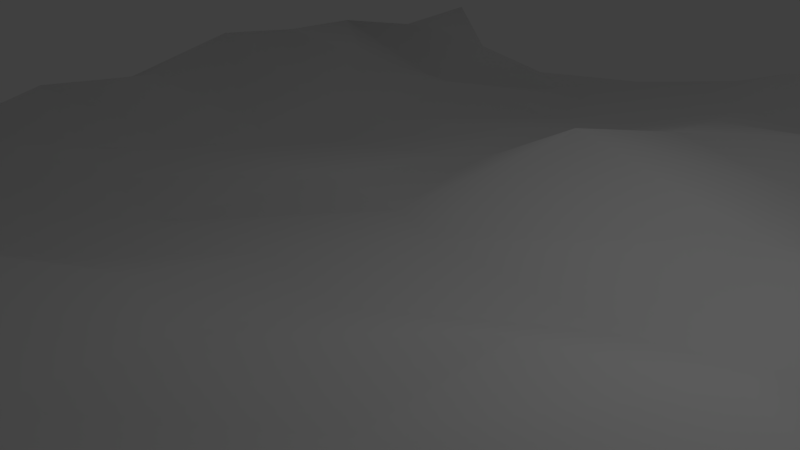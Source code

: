 # Source: ground.blend  (saved by Blender 2.76.0; exported with 4.5.12 LTS)
import bpy
from mathutils import Matrix  # noqa: F401  (used for matrix-valued properties, if any)

bpy.ops.wm.read_factory_settings(use_empty=True)
scene = bpy.context.scene
scene.name = 'Scene'

# ---- collections
col_collection_1 = bpy.data.collections.new('Collection 1'); scene.collection.children.link(col_collection_1)

# ---- world
world_world = bpy.data.worlds.new('World'); scene.world = world_world
world_world.color = (0.05088, 0.05088, 0.05088)
world_world.use_sun_shadow = False
world_world.sun_shadow_jitter_overblur = 0.0
world_world.cycles.sampling_method = 'MANUAL'
world_world.cycles.sample_map_resolution = 256

# ---- cameras
cam_camera = bpy.data.cameras.new('Camera')
cam_camera.clip_end = 100.0
cam_camera.lens = 35.0
cam_camera.sensor_width = 32.0
cam_camera.sensor_height = 18.0
cam_camera.ortho_scale = 7.314
cam_camera.dof.focus_distance = 0.0
cam_camera.dof.aperture_fstop = 128.0

# ---- lights
light_lamp = bpy.data.lights.new('Lamp', 'POINT')
light_lamp.transmission_factor = 0.0
light_lamp.cutoff_distance = 30.0
light_lamp.energy = 100.0
light_lamp.shadow_buffer_clip_start = 1.001
light_lamp.shadow_soft_size = 0.1
light_lamp.shadow_maximum_resolution = 0.006
light_lamp.use_absolute_resolution = True
light_lamp.cycles.use_multiple_importance_sampling = False

# ---- meshes
me_plane = bpy.data.meshes.new('Plane')
me_plane.from_pydata([(-0.963, -0.947, 0.06004), (0.9972, -0.9732, 0.05086), (-0.9284, 0.9561, -0.02275), (0.9095, 0.951, -0.002047), (-0.9322, 0.8185, -0.0453), (-0.9827, 0.6358, -0.05462), (-0.9573, 0.4833, -0.02861), (-0.9753, 0.3236, 0.01924), (-0.9344, 0.1586, 0.003119), (-0.9435, -0.04928, 0.01365), (-0.9612, -0.2663, -0.03479), (-0.9824, -0.4783, 0.006974), (-0.9607, -0.5925, 0.01742), (-0.9506, -0.7741, 0.03646), (-0.8089, -0.9708, 0.03631), (-0.5794, -0.9693, -0.0008523), (-0.3962, -0.9633, 0.02027), (-0.2745, -0.9873, 0.0474), (-0.1392, -0.9955, 0.03305), (0.06724, -1.031, -0.007722), (0.2297, -0.9594, -0.002481), (0.4258, -0.9528, 0.01375), (0.6143, -0.9707, 0.04006), (0.783, -1.032, 0.04614), (0.9579, -0.8253, 0.04266), (0.9481, -0.5833, 0.0155), (0.9812, -0.3886, 0.01241), (0.9289, -0.2107, 0.02101), (0.9751, -0.04493, 0.008341), (0.9256, 0.09574, -0.01302), (0.9347, 0.2393, 0.02767), (0.966, 0.4238, 0.001474), (0.9448, 0.594, -0.03533), (0.9341, 0.7736, -0.007687), (0.8321, 0.9878, -0.004643), (0.6244, 0.9927, -0.01178), (0.4246, 1.029, 0.0262), (0.3212, 1.005, 0.03759), (0.07541, 0.9948, 0.0432), (-0.03123, 1.004, 0.002454), (-0.2273, 0.958, -0.03108), (-0.4577, 0.9207, -0.05022), (-0.6587, 0.9463, -0.03155), (-0.7957, 1.015, 0.03196), (-0.7717, -0.7932, -0.01084), (-0.788, -0.6194, -0.01515), (-0.8065, -0.4697, 0.007701), (-0.8307, -0.2403, 0.0003435), (-0.8369, -0.07095, 0.05596), (-0.7912, 0.1329, 0.04223), (-0.8037, 0.3102, 0.08996), (-0.7825, 0.463, 0.07429), (-0.8161, 0.6471, 0.05718), (-0.769, 0.8638, 0.01486), (-0.5534, -0.8132, -0.06711), (-0.606, -0.6615, -0.04153), (-0.6092, -0.4797, -0.02089), (-0.617, -0.2498, -0.02258), (-0.6376, -0.0957, -0.0066), (-0.6292, 0.06949, -0.04185), (-0.6248, 0.2495, -0.05008), (-0.6294, 0.404, -0.02986), (-0.6804, 0.5795, 0.01172), (-0.6599, 0.7751, -0.07684), (-0.3881, -0.7912, -0.01425), (-0.4396, -0.6137, 0.02115), (-0.4224, -0.4559, 0.0499), (-0.4438, -0.297, 0.009177), (-0.444, -0.1461, 0.01468), (-0.4022, 0.05125, 0.0136), (-0.4079, 0.2499, -0.02265), (-0.4054, 0.4084, -0.02254), (-0.4323, 0.5769, 0.009216), (-0.4583, 0.7504, -0.06182), (-0.2646, -0.8242, 0.04311), (-0.2706, -0.6128, 0.05664), (-0.2685, -0.45, 0.07714), (-0.3061, -0.309, -0.005703), (-0.2935, -0.1424, -0.008203), (-0.1995, 0.07676, 0.03022), (-0.1709, 0.3078, 0.003759), (-0.16, 0.5022, -0.0007448), (-0.1988, 0.6567, -0.02991), (-0.2429, 0.8018, -0.02906), (-0.144, -0.8592, 0.01415), (-0.1103, -0.6587, 0.05223), (-0.1062, -0.4645, 0.07572), (-0.07332, -0.2927, 0.05777), (-0.08275, -0.09799, 0.01084), (-0.07134, 0.1059, 0.002129), (-0.09591, 0.2938, 0.01536), (-0.03889, 0.4271, 0.02858), (-0.02442, 0.6429, 0.002002), (-0.03171, 0.8591, 0.002372), (0.04427, -0.8957, -0.03943), (0.06582, -0.7128, 0.01769), (0.03827, -0.5152, 0.05162), (0.07188, -0.3221, 0.05872), (0.05538, -0.1223, 0.001417), (0.03461, 0.05836, 0.01372), (0.06836, 0.3221, 0.1056), (0.1281, 0.487, 0.07261), (0.1133, 0.6482, 0.04363), (0.08066, 0.8235, 0.01052), (0.197, -0.7953, -0.01638), (0.2174, -0.6296, 0.009671), (0.2434, -0.4429, 0.01518), (0.2558, -0.2551, 0.004539), (0.2756, -0.0458, 0.02789), (0.309, 0.07141, -0.005347), (0.3609, 0.3012, 0.04048), (0.3169, 0.4881, 0.03644), (0.3202, 0.6168, 0.07542), (0.3219, 0.81, 0.01115), (0.4101, -0.8034, 0.0003652), (0.41, -0.5904, 0.01035), (0.4655, -0.387, -0.01488), (0.4858, -0.2124, 0.005947), (0.4933, 0.002721, 0.05167), (0.4841, 0.09729, 0.02073), (0.4935, 0.2824, 0.04954), (0.4768, 0.4957, 0.01266), (0.4644, 0.6933, 0.05545), (0.396, 0.8796, 0.01337), (0.6103, -0.8317, 0.001266), (0.6303, -0.6114, 0.01091), (0.664, -0.4345, 0.01913), (0.6806, -0.2687, 0.05399), (0.6458, -0.06627, 0.03185), (0.6215, 0.07629, -0.002554), (0.6692, 0.295, 0.03475), (0.6425, 0.5203, 0.007632), (0.6146, 0.6886, 0.001011), (0.611, 0.8238, -0.02987), (0.728, -0.9094, 0.0137), (0.7641, -0.6664, 0.03008), (0.824, -0.4734, 0.06114), (0.8202, -0.2769, 0.03449), (0.8468, -0.07125, -0.003775), (0.8103, 0.08551, -0.01718), (0.8623, 0.2466, 0.03543), (0.8303, 0.4637, 0.03297), (0.8006, 0.6653, 0.01058), (0.8443, 0.8174, 0.003923)], [], [(143, 33, 3, 34), (4, 53, 43, 2), (53, 63, 42, 43), (63, 73, 41, 42), (73, 83, 40, 41), (83, 93, 39, 40), (93, 103, 38, 39), (103, 113, 37, 38), (113, 123, 36, 37), (123, 133, 35, 36), (133, 143, 34, 35), (0, 14, 44, 13), (13, 44, 45, 12), (12, 45, 46, 11), (11, 46, 47, 10), (10, 47, 48, 9), (9, 48, 49, 8), (8, 49, 50, 7), (7, 50, 51, 6), (6, 51, 52, 5), (5, 52, 53, 4), (14, 15, 54, 44), (44, 54, 55, 45), (45, 55, 56, 46), (46, 56, 57, 47), (47, 57, 58, 48), (48, 58, 59, 49), (49, 59, 60, 50), (50, 60, 61, 51), (51, 61, 62, 52), (52, 62, 63, 53), (15, 16, 64, 54), (54, 64, 65, 55), (55, 65, 66, 56), (56, 66, 67, 57), (57, 67, 68, 58), (58, 68, 69, 59), (59, 69, 70, 60), (60, 70, 71, 61), (61, 71, 72, 62), (62, 72, 73, 63), (16, 17, 74, 64), (64, 74, 75, 65), (65, 75, 76, 66), (66, 76, 77, 67), (67, 77, 78, 68), (68, 78, 79, 69), (69, 79, 80, 70), (70, 80, 81, 71), (71, 81, 82, 72), (72, 82, 83, 73), (17, 18, 84, 74), (74, 84, 85, 75), (75, 85, 86, 76), (76, 86, 87, 77), (77, 87, 88, 78), (78, 88, 89, 79), (79, 89, 90, 80), (80, 90, 91, 81), (81, 91, 92, 82), (82, 92, 93, 83), (18, 19, 94, 84), (84, 94, 95, 85), (85, 95, 96, 86), (86, 96, 97, 87), (87, 97, 98, 88), (88, 98, 99, 89), (89, 99, 100, 90), (90, 100, 101, 91), (91, 101, 102, 92), (92, 102, 103, 93), (19, 20, 104, 94), (94, 104, 105, 95), (95, 105, 106, 96), (96, 106, 107, 97), (97, 107, 108, 98), (98, 108, 109, 99), (99, 109, 110, 100), (100, 110, 111, 101), (101, 111, 112, 102), (102, 112, 113, 103), (20, 21, 114, 104), (104, 114, 115, 105), (105, 115, 116, 106), (106, 116, 117, 107), (107, 117, 118, 108), (108, 118, 119, 109), (109, 119, 120, 110), (110, 120, 121, 111), (111, 121, 122, 112), (112, 122, 123, 113), (21, 22, 124, 114), (114, 124, 125, 115), (115, 125, 126, 116), (116, 126, 127, 117), (117, 127, 128, 118), (118, 128, 129, 119), (119, 129, 130, 120), (120, 130, 131, 121), (121, 131, 132, 122), (122, 132, 133, 123), (22, 23, 134, 124), (124, 134, 135, 125), (125, 135, 136, 126), (126, 136, 137, 127), (127, 137, 138, 128), (128, 138, 139, 129), (129, 139, 140, 130), (130, 140, 141, 131), (131, 141, 142, 132), (132, 142, 143, 133), (23, 1, 24, 134), (134, 24, 25, 135), (135, 25, 26, 136), (136, 26, 27, 137), (137, 27, 28, 138), (138, 28, 29, 139), (139, 29, 30, 140), (140, 30, 31, 141), (141, 31, 32, 142), (142, 32, 33, 143)])
me_plane.polygons.foreach_set('use_smooth', [True] * 121)
_uv = me_plane.uv_layers.new(name='UVMap')
_uv.uv.foreach_set('vector', [0.8907, 0.1317, 0.8741, 0.08792, 0.9554, 0.1067, 0.9695, 0.1441, 0.8312, 0.9776, 0.8565, 0.8959, 0.9282, 0.9126, 0.8954, 0.9766, 0.8565, 0.8959, 0.8222, 0.8285, 0.8991, 0.8408, 0.9282, 0.9126, 0.8222, 0.8285, 0.8168, 0.7399, 0.8958, 0.7459, 0.8991, 0.8408, 0.8168, 0.7399, 0.8479, 0.6416, 0.9209, 0.64, 0.8958, 0.7459, 0.8479, 0.6416, 0.8819, 0.5438, 0.9496, 0.5494, 0.9209, 0.64, 0.8819, 0.5438, 0.8686, 0.4896, 0.9501, 0.4963, 0.9496, 0.5494, 0.8686, 0.4896, 0.8702, 0.3769, 0.9614, 0.3826, 0.9501, 0.4963, 0.8702, 0.3769, 0.9041, 0.3438, 0.9748, 0.3354, 0.9614, 0.3826, 0.9041, 0.3438, 0.8863, 0.2403, 0.9643, 0.2406, 0.9748, 0.3354, 0.8863, 0.2403, 0.8907, 0.1317, 0.9695, 0.1441, 0.9643, 0.2406, 0.004691, 0.9177, 9.928e-05, 0.8452, 0.08478, 0.832, 0.08517, 0.9174, 0.08517, 0.9174, 0.08478, 0.832, 0.1638, 0.8458, 0.1691, 0.9278, 0.1691, 0.9278, 0.1638, 0.8458, 0.233, 0.8617, 0.2209, 0.943, 0.2209, 0.943, 0.233, 0.8617, 0.3405, 0.8822, 0.3219, 0.944, 0.3219, 0.944, 0.3405, 0.8822, 0.4223, 0.8904, 0.4247, 0.9431, 0.4247, 0.9431, 0.4223, 0.8904, 0.5181, 0.8811, 0.5211, 0.9523, 0.5211, 0.9523, 0.5181, 0.8811, 0.5992, 0.8943, 0.5982, 0.9771, 0.5982, 0.9771, 0.5992, 0.8943, 0.6671, 0.8899, 0.675, 0.9827, 0.675, 0.9827, 0.6671, 0.8899, 0.7511, 0.9078, 0.7458, 0.9999, 0.7458, 0.9999, 0.7511, 0.9078, 0.8565, 0.8959, 0.8312, 0.9776, 9.928e-05, 0.8452, 0.01027, 0.7392, 0.08576, 0.7325, 0.08478, 0.832, 0.08478, 0.832, 0.08576, 0.7325, 0.151, 0.7602, 0.1638, 0.8458, 0.1638, 0.8458, 0.151, 0.7602, 0.2358, 0.7677, 0.233, 0.8617, 0.233, 0.8617, 0.2358, 0.7677, 0.3433, 0.7797, 0.3405, 0.8822, 0.3405, 0.8822, 0.3433, 0.7797, 0.4159, 0.7942, 0.4223, 0.8904, 0.4223, 0.8904, 0.4159, 0.7942, 0.4951, 0.7937, 0.5181, 0.8811, 0.5181, 0.8811, 0.4951, 0.7937, 0.5751, 0.7964, 0.5992, 0.8943, 0.5992, 0.8943, 0.5751, 0.7964, 0.6449, 0.8044, 0.6671, 0.8899, 0.6671, 0.8899, 0.6449, 0.8044, 0.7255, 0.8376, 0.7511, 0.9078, 0.7511, 0.9078, 0.7255, 0.8376, 0.8222, 0.8285, 0.8565, 0.8959, 0.01027, 0.7392, 0.01842, 0.6534, 0.09902, 0.6579, 0.08576, 0.7325, 0.08576, 0.7325, 0.09902, 0.6579, 0.1807, 0.6819, 0.151, 0.7602, 0.151, 0.7602, 0.1807, 0.6819, 0.2537, 0.6761, 0.2358, 0.7677, 0.2358, 0.7677, 0.2537, 0.6761, 0.3278, 0.6954, 0.3433, 0.7797, 0.3433, 0.7797, 0.3278, 0.6954, 0.3982, 0.7011, 0.4159, 0.7942, 0.4159, 0.7942, 0.3982, 0.7011, 0.4904, 0.687, 0.4951, 0.7937, 0.4951, 0.7937, 0.4904, 0.687, 0.5829, 0.6979, 0.5751, 0.7964, 0.5751, 0.7964, 0.5829, 0.6979, 0.6557, 0.7028, 0.6449, 0.8044, 0.6449, 0.8044, 0.6557, 0.7028, 0.7332, 0.7219, 0.7255, 0.8376, 0.7255, 0.8376, 0.7332, 0.7219, 0.8168, 0.7399, 0.8222, 0.8285, 0.01842, 0.6534, 0.01033, 0.5948, 0.08727, 0.5944, 0.09902, 0.6579, 0.09902, 0.6579, 0.08727, 0.5944, 0.1857, 0.6029, 0.1807, 0.6819, 0.1807, 0.6819, 0.1857, 0.6029, 0.2601, 0.6058, 0.2537, 0.6761, 0.2537, 0.6761, 0.2601, 0.6058, 0.3293, 0.6324, 0.3278, 0.6954, 0.3278, 0.6954, 0.3293, 0.6324, 0.4045, 0.6309, 0.3982, 0.7011, 0.3982, 0.7011, 0.4045, 0.6309, 0.5092, 0.5945, 0.4904, 0.687, 0.4904, 0.687, 0.5092, 0.5945, 0.618, 0.5894, 0.5829, 0.6979, 0.5829, 0.6979, 0.618, 0.5894, 0.7099, 0.5923, 0.6557, 0.7028, 0.6557, 0.7028, 0.7099, 0.5923, 0.7819, 0.6169, 0.7332, 0.7219, 0.7332, 0.7219, 0.7819, 0.6169, 0.8479, 0.6416, 0.8168, 0.7399, 0.01033, 0.5948, 0.009487, 0.531, 0.07397, 0.5353, 0.08727, 0.5944, 0.08727, 0.5944, 0.07397, 0.5353, 0.1695, 0.5281, 0.1857, 0.6029, 0.1857, 0.6029, 0.1695, 0.5281, 0.2587, 0.5328, 0.2601, 0.6058, 0.2601, 0.6058, 0.2587, 0.5328, 0.3385, 0.5235, 0.3293, 0.6324, 0.3293, 0.6324, 0.3385, 0.5235, 0.4313, 0.5339, 0.4045, 0.6309, 0.4045, 0.6309, 0.4313, 0.5339, 0.5277, 0.5352, 0.5092, 0.5945, 0.5092, 0.5945, 0.5277, 0.5352, 0.6146, 0.5534, 0.618, 0.5894, 0.618, 0.5894, 0.6146, 0.5534, 0.6791, 0.5314, 0.7099, 0.5923, 0.7099, 0.5923, 0.6791, 0.5314, 0.7808, 0.5339, 0.7819, 0.6169, 0.7819, 0.6169, 0.7808, 0.5339, 0.8819, 0.5438, 0.8479, 0.6416, 0.009487, 0.531, 9.872e-05, 0.4322, 0.06245, 0.4457, 0.07397, 0.5353, 0.07397, 0.5353, 0.06245, 0.4457, 0.1493, 0.4444, 0.1695, 0.5281, 0.1695, 0.5281, 0.1493, 0.4444, 0.2399, 0.4646, 0.2587, 0.5328, 0.2587, 0.5328, 0.2399, 0.4646, 0.3292, 0.4564, 0.3385, 0.5235, 0.3385, 0.5235, 0.3292, 0.4564, 0.4247, 0.4683, 0.4313, 0.5339, 0.4313, 0.5339, 0.4247, 0.4683, 0.5093, 0.4837, 0.5277, 0.5352, 0.5277, 0.5352, 0.5093, 0.4837, 0.6347, 0.472, 0.6146, 0.5534, 0.6146, 0.5534, 0.6347, 0.472, 0.7111, 0.4528, 0.6791, 0.5314, 0.6791, 0.5314, 0.7111, 0.4528, 0.7865, 0.4671, 0.7808, 0.5339, 0.7808, 0.5339, 0.7865, 0.4671, 0.8686, 0.4896, 0.8819, 0.5438, 9.872e-05, 0.4322, 0.03815, 0.3587, 0.1135, 0.3802, 0.06245, 0.4457, 0.06245, 0.4457, 0.1135, 0.3802, 0.1922, 0.3764, 0.1493, 0.4444, 0.1493, 0.4444, 0.1922, 0.3764, 0.2799, 0.3708, 0.2399, 0.4646, 0.2399, 0.4646, 0.2799, 0.3708, 0.3682, 0.3709, 0.3292, 0.4564, 0.3292, 0.4564, 0.3682, 0.3709, 0.467, 0.3671, 0.4247, 0.4683, 0.4247, 0.4683, 0.467, 0.3671, 0.5243, 0.3561, 0.5093, 0.4837, 0.5093, 0.4837, 0.5243, 0.3561, 0.6333, 0.3386, 0.6347, 0.472, 0.6347, 0.472, 0.6333, 0.3386, 0.7175, 0.3646, 0.7111, 0.4528, 0.7111, 0.4528, 0.7175, 0.3646, 0.7778, 0.3706, 0.7865, 0.4671, 0.7865, 0.4671, 0.7778, 0.3706, 0.8702, 0.3769, 0.8686, 0.4896, 0.03815, 0.3587, 0.04847, 0.2672, 0.1178, 0.2804, 0.1135, 0.3802, 0.1135, 0.3802, 0.1178, 0.2804, 0.2171, 0.2882, 0.1922, 0.3764, 0.1922, 0.3764, 0.2171, 0.2882, 0.3134, 0.2694, 0.2799, 0.3708, 0.2799, 0.3708, 0.3134, 0.2694, 0.3947, 0.2654, 0.3682, 0.3709, 0.3682, 0.3709, 0.3947, 0.2654, 0.4949, 0.2683, 0.467, 0.3671, 0.467, 0.3671, 0.4949, 0.2683, 0.5405, 0.2751, 0.5243, 0.3561, 0.5243, 0.3561, 0.5405, 0.2751, 0.6284, 0.277, 0.6333, 0.3386, 0.6333, 0.3386, 0.6284, 0.277, 0.7272, 0.2912, 0.7175, 0.3646, 0.7175, 0.3646, 0.7272, 0.2912, 0.8176, 0.3085, 0.7778, 0.3706, 0.7778, 0.3706, 0.8176, 0.3085, 0.9041, 0.3438, 0.8702, 0.3769, 0.04847, 0.2672, 0.04533, 0.1781, 0.1121, 0.1861, 0.1178, 0.2804, 0.1178, 0.2804, 0.1121, 0.1861, 0.2155, 0.1848, 0.2171, 0.2882, 0.2171, 0.2882, 0.2155, 0.1848, 0.2989, 0.1753, 0.3134, 0.2694, 0.3134, 0.2694, 0.2989, 0.1753, 0.3765, 0.1725, 0.3947, 0.2654, 0.3947, 0.2654, 0.3765, 0.1725, 0.4681, 0.1959, 0.4949, 0.2683, 0.4949, 0.2683, 0.4681, 0.1959, 0.5357, 0.2096, 0.5405, 0.2751, 0.5405, 0.2751, 0.5357, 0.2096, 0.6401, 0.1957, 0.6284, 0.277, 0.6284, 0.277, 0.6401, 0.1957, 0.7446, 0.216, 0.7272, 0.2912, 0.7272, 0.2912, 0.7446, 0.216, 0.8225, 0.235, 0.8176, 0.3085, 0.8176, 0.3085, 0.8225, 0.235, 0.8863, 0.2403, 0.9041, 0.3438, 0.04533, 0.1781, 0.02481, 0.0971, 0.08089, 0.1284, 0.1121, 0.1861, 0.1121, 0.1861, 0.08089, 0.1284, 0.1953, 0.1195, 0.2155, 0.1848, 0.2155, 0.1848, 0.1953, 0.1195, 0.2865, 0.0993, 0.2989, 0.1753, 0.2989, 0.1753, 0.2865, 0.0993, 0.3766, 0.1078, 0.3765, 0.1725, 0.3765, 0.1725, 0.3766, 0.1078, 0.4742, 0.1012, 0.4681, 0.1959, 0.4681, 0.1959, 0.4742, 0.1012, 0.5452, 0.123, 0.5357, 0.2096, 0.5357, 0.2096, 0.5452, 0.123, 0.6246, 0.1047, 0.6401, 0.1957, 0.6401, 0.1957, 0.6246, 0.1047, 0.7235, 0.1266, 0.7446, 0.216, 0.7446, 0.216, 0.7235, 0.1266, 0.8174, 0.1463, 0.8225, 0.235, 0.8225, 0.235, 0.8174, 0.1463, 0.8907, 0.1317, 0.8863, 0.2403, 0.02481, 0.0971, 0.0603, 9.872e-05, 0.1274, 0.02401, 0.08089, 0.1284, 0.08089, 0.1284, 0.1274, 0.02401, 0.24, 0.03647, 0.1953, 0.1195, 0.1953, 0.1195, 0.24, 0.03647, 0.331, 0.02799, 0.2865, 0.0993, 0.2865, 0.0993, 0.331, 0.02799, 0.4114, 0.05925, 0.3766, 0.1078, 0.3766, 0.1078, 0.4114, 0.05925, 0.4896, 0.04244, 0.4742, 0.1012, 0.4742, 0.1012, 0.4896, 0.04244, 0.5538, 0.07012, 0.5452, 0.123, 0.5452, 0.123, 0.5538, 0.07012, 0.6232, 0.07096, 0.6246, 0.1047, 0.6246, 0.1047, 0.6232, 0.07096, 0.7101, 0.06069, 0.7235, 0.1266, 0.7235, 0.1266, 0.7101, 0.06069, 0.7908, 0.07233, 0.8174, 0.1463, 0.8174, 0.1463, 0.7908, 0.07233, 0.8741, 0.08792, 0.8907, 0.1317])
me_plane.use_remesh_preserve_volume = False
me_plane.use_remesh_preserve_attributes = False
me_plane.use_mirror_vertex_groups = False
me_plane.update()

# ---- objects
ob_plane = bpy.data.objects.new('Plane', me_plane)
ob_lamp = bpy.data.objects.new('Lamp', light_lamp)
ob_camera = bpy.data.objects.new('Camera', cam_camera)

# ---- transforms, parenting, visibility, modifiers, constraints
ob_plane.location = (0.0, 0.0, 0.0)
ob_plane.scale = (10.0, 10.0, 10.0)
ob_plane.lineart.crease_threshold = 0.0
ob_lamp.location = (4.076, 1.005, 5.904)
ob_lamp.rotation_euler = (0.6503, 0.05522, 1.866)
ob_lamp.lock_rotations_4d = False
ob_lamp.empty_display_type = 'ARROWS'
ob_lamp.color = (0.0, 0.0, 0.0, 0.0)
ob_lamp.lineart.crease_threshold = 0.0
ob_camera.location = (7.481, -6.508, 5.344)
ob_camera.rotation_euler = (1.109, 0.01082, 0.8149)
ob_camera.lock_rotations_4d = False
ob_camera.empty_display_type = 'ARROWS'
ob_camera.color = (0.0, 0.0, 0.0, 0.0)
ob_camera.display_type = 'WIRE'
ob_camera.lineart.crease_threshold = 0.0

# ---- collection membership
col_collection_1.objects.link(ob_plane)
col_collection_1.objects.link(ob_lamp)
col_collection_1.objects.link(ob_camera)

# ---- scene / render settings (as saved in the file)
scene.camera = ob_camera
scene.frame_start = 1; scene.frame_end = 250; scene.frame_set(1)
scene.render.engine = 'BLENDER_EEVEE_NEXT'
scene.render.resolution_percentage = 50
scene.render.dither_intensity = 0.0
scene.cycles.use_denoising = False
scene.cycles.samples = 10
scene.cycles.sampling_pattern = 'TABULATED_SOBOL'
scene.cycles.light_sampling_threshold = 0.0
scene.cycles.use_adaptive_sampling = False
scene.cycles.use_light_tree = False
scene.cycles.blur_glossy = 0.0
scene.cycles.pixel_filter_type = 'GAUSSIAN'
scene.cycles.sample_clamp_indirect = 0.0
scene.view_settings.view_transform = 'Standard'
bpy.context.view_layer.update()
